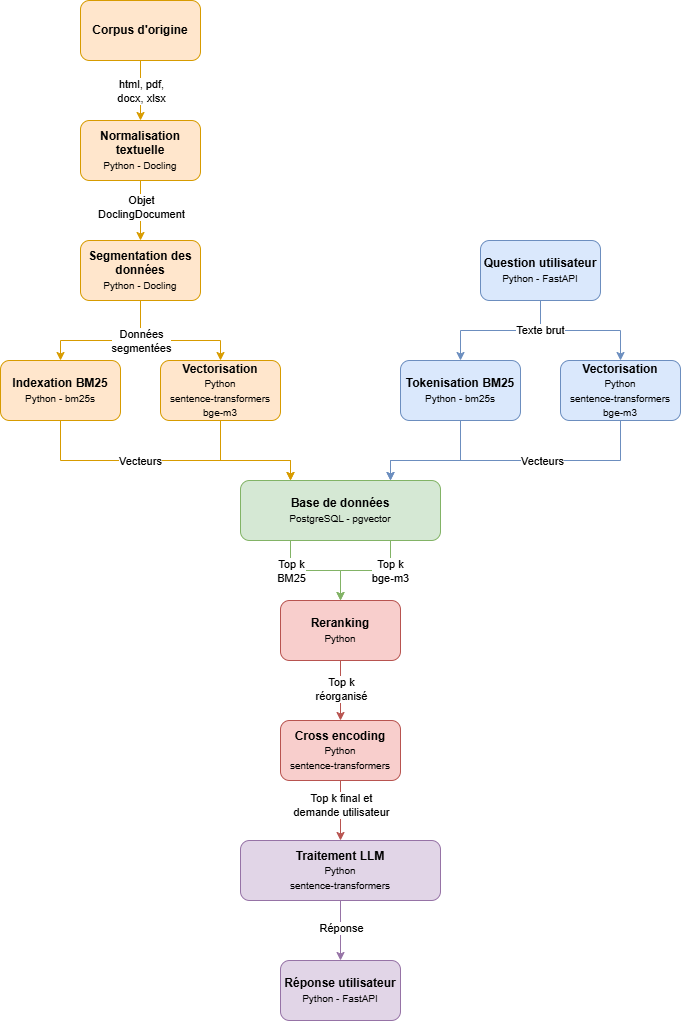

The diagram above was exported from draw.io. Its source (the exported page's mxGraphModel, read from the mxfile embedded in the PNG):
<mxGraphModel dx="1414" dy="889" grid="1" gridSize="10" guides="1" tooltips="1" connect="1" arrows="1" fold="1" page="1" pageScale="1" pageWidth="827" pageHeight="1169" math="0" shadow="0">
  <root>
    <mxCell id="0" />
    <mxCell id="1" parent="0" />
    <mxCell id="Dpmh6kIVMzOhs7yrcf69-29" edge="1" parent="1" source="Dpmh6kIVMzOhs7yrcf69-3" style="edgeStyle=orthogonalEdgeStyle;rounded=0;orthogonalLoop=1;jettySize=auto;html=1;exitX=0.5;exitY=1;exitDx=0;exitDy=0;fillColor=#ffe6cc;strokeColor=#d79b00;entryX=0.5;entryY=0;entryDx=0;entryDy=0;" target="Dpmh6kIVMzOhs7yrcf69-39">
      <mxGeometry relative="1" as="geometry">
        <Array as="points">
          <mxPoint x="180" y="380" />
          <mxPoint x="260" y="380" />
        </Array>
        <mxPoint x="400" y="370" as="targetPoint" />
      </mxGeometry>
    </mxCell>
    <mxCell id="Dpmh6kIVMzOhs7yrcf69-13" edge="1" parent="1" source="Dpmh6kIVMzOhs7yrcf69-1" style="edgeStyle=orthogonalEdgeStyle;rounded=0;orthogonalLoop=1;jettySize=auto;html=1;entryX=0.5;entryY=0;entryDx=0;entryDy=0;fillColor=#ffe6cc;strokeColor=#d79b00;exitX=0.5;exitY=1;exitDx=0;exitDy=0;" target="Dpmh6kIVMzOhs7yrcf69-2">
      <mxGeometry relative="1" as="geometry" />
    </mxCell>
    <mxCell id="Dpmh6kIVMzOhs7yrcf69-23" connectable="0" parent="Dpmh6kIVMzOhs7yrcf69-13" style="edgeLabel;html=1;align=center;verticalAlign=middle;resizable=0;points=[];" value="html, pdf,&lt;div&gt;docx, xlsx&lt;/div&gt;" vertex="1">
      <mxGeometry relative="1" y="2" as="geometry">
        <mxPoint x="-2" as="offset" />
      </mxGeometry>
    </mxCell>
    <mxCell id="Dpmh6kIVMzOhs7yrcf69-1" parent="1" style="rounded=1;whiteSpace=wrap;html=1;fillColor=#ffe6cc;strokeColor=#d79b00;" value="&lt;b&gt;Corpus d'origine&lt;/b&gt;" vertex="1">
      <mxGeometry height="60" width="120" x="120" y="40" as="geometry" />
    </mxCell>
    <mxCell id="Dpmh6kIVMzOhs7yrcf69-14" edge="1" parent="1" source="Dpmh6kIVMzOhs7yrcf69-2" style="edgeStyle=orthogonalEdgeStyle;rounded=0;orthogonalLoop=1;jettySize=auto;html=1;entryX=0.5;entryY=0;entryDx=0;entryDy=0;fillColor=#ffe6cc;strokeColor=#d79b00;exitX=0.5;exitY=1;exitDx=0;exitDy=0;" target="Dpmh6kIVMzOhs7yrcf69-3">
      <mxGeometry relative="1" as="geometry" />
    </mxCell>
    <mxCell id="Dpmh6kIVMzOhs7yrcf69-22" connectable="0" parent="Dpmh6kIVMzOhs7yrcf69-14" style="edgeLabel;html=1;align=center;verticalAlign=middle;resizable=0;points=[];" value="Objet&lt;div&gt;DoclingDocument&lt;/div&gt;" vertex="1">
      <mxGeometry relative="1" x="0.05" y="4" as="geometry">
        <mxPoint x="-4" y="-6" as="offset" />
      </mxGeometry>
    </mxCell>
    <mxCell id="Dpmh6kIVMzOhs7yrcf69-2" parent="1" style="rounded=1;whiteSpace=wrap;html=1;fillColor=#ffe6cc;strokeColor=#d79b00;" value="&lt;b&gt;Normalisation textuelle&lt;/b&gt;&lt;div&gt;&lt;font style=&quot;font-size: 10px;&quot;&gt;Python - Docling&lt;/font&gt;&lt;/div&gt;" vertex="1">
      <mxGeometry height="60" width="120" x="120" y="160" as="geometry" />
    </mxCell>
    <mxCell id="Dpmh6kIVMzOhs7yrcf69-15" edge="1" parent="1" source="Dpmh6kIVMzOhs7yrcf69-3" style="edgeStyle=orthogonalEdgeStyle;rounded=0;orthogonalLoop=1;jettySize=auto;html=1;fillColor=#ffe6cc;strokeColor=#d79b00;exitX=0.5;exitY=1;exitDx=0;exitDy=0;entryX=0.5;entryY=0;entryDx=0;entryDy=0;" target="Dpmh6kIVMzOhs7yrcf69-38">
      <mxGeometry relative="1" as="geometry">
        <Array as="points">
          <mxPoint x="180" y="380" />
          <mxPoint x="100" y="380" />
        </Array>
        <mxPoint x="200" y="340" as="sourcePoint" />
        <mxPoint x="120" y="400" as="targetPoint" />
      </mxGeometry>
    </mxCell>
    <mxCell id="Dpmh6kIVMzOhs7yrcf69-21" connectable="0" parent="Dpmh6kIVMzOhs7yrcf69-15" style="edgeLabel;html=1;align=center;verticalAlign=middle;resizable=0;points=[];" value="Données&lt;div&gt;segmentées&lt;/div&gt;" vertex="1">
      <mxGeometry relative="1" x="-0.1" y="-1" as="geometry">
        <mxPoint x="23" y="1" as="offset" />
      </mxGeometry>
    </mxCell>
    <mxCell id="Dpmh6kIVMzOhs7yrcf69-3" parent="1" style="rounded=1;whiteSpace=wrap;html=1;fillColor=#ffe6cc;strokeColor=#d79b00;" value="&lt;b&gt;Segmentation des données&lt;/b&gt;&lt;div&gt;&lt;font size=&quot;1&quot;&gt;Python - Docling&lt;/font&gt;&lt;/div&gt;" vertex="1">
      <mxGeometry height="60" width="120" x="120" y="280" as="geometry" />
    </mxCell>
    <mxCell id="Dpmh6kIVMzOhs7yrcf69-18" edge="1" parent="1" source="Dpmh6kIVMzOhs7yrcf69-9" style="edgeStyle=orthogonalEdgeStyle;rounded=0;orthogonalLoop=1;jettySize=auto;html=1;entryX=0.5;entryY=0;entryDx=0;entryDy=0;fillColor=#d5e8d4;strokeColor=#82b366;exitX=0.25;exitY=1;exitDx=0;exitDy=0;" target="Dpmh6kIVMzOhs7yrcf69-12">
      <mxGeometry relative="1" as="geometry" />
    </mxCell>
    <mxCell id="Dpmh6kIVMzOhs7yrcf69-26" connectable="0" parent="Dpmh6kIVMzOhs7yrcf69-18" style="edgeLabel;html=1;align=center;verticalAlign=middle;resizable=0;points=[];" value="Top k&lt;div&gt;BM25&lt;/div&gt;" vertex="1">
      <mxGeometry relative="1" x="-0.0667" y="-2" as="geometry">
        <mxPoint x="-21" y="-2" as="offset" />
      </mxGeometry>
    </mxCell>
    <mxCell id="Dpmh6kIVMzOhs7yrcf69-58" edge="1" parent="1" source="Dpmh6kIVMzOhs7yrcf69-9" style="edgeStyle=orthogonalEdgeStyle;rounded=0;orthogonalLoop=1;jettySize=auto;html=1;exitX=0.75;exitY=1;exitDx=0;exitDy=0;entryX=0.5;entryY=0;entryDx=0;entryDy=0;fillColor=#d5e8d4;strokeColor=#82b366;" target="Dpmh6kIVMzOhs7yrcf69-12">
      <mxGeometry relative="1" as="geometry" />
    </mxCell>
    <mxCell id="Dpmh6kIVMzOhs7yrcf69-59" connectable="0" parent="Dpmh6kIVMzOhs7yrcf69-58" style="edgeLabel;html=1;align=center;verticalAlign=middle;resizable=0;points=[];" value="Top k&lt;div&gt;bge-m3&lt;/div&gt;" vertex="1">
      <mxGeometry relative="1" x="-0.1852" y="-2" as="geometry">
        <mxPoint x="14" y="2" as="offset" />
      </mxGeometry>
    </mxCell>
    <mxCell id="Dpmh6kIVMzOhs7yrcf69-9" parent="1" style="rounded=1;whiteSpace=wrap;html=1;fillColor=#d5e8d4;strokeColor=#82b366;" value="&lt;b&gt;Base de données&lt;/b&gt;&lt;div&gt;&lt;font style=&quot;font-size: 10px;&quot;&gt;PostgreSQL - pgvector&lt;/font&gt;&lt;/div&gt;" vertex="1">
      <mxGeometry height="60" width="200" x="280" y="520" as="geometry" />
    </mxCell>
    <mxCell id="Dpmh6kIVMzOhs7yrcf69-63" edge="1" parent="1" source="Dpmh6kIVMzOhs7yrcf69-12" style="edgeStyle=orthogonalEdgeStyle;rounded=0;orthogonalLoop=1;jettySize=auto;html=1;entryX=0.5;entryY=0;entryDx=0;entryDy=0;fillColor=#f8cecc;strokeColor=#b85450;" target="Dpmh6kIVMzOhs7yrcf69-62">
      <mxGeometry relative="1" as="geometry" />
    </mxCell>
    <mxCell id="Dpmh6kIVMzOhs7yrcf69-64" connectable="0" parent="Dpmh6kIVMzOhs7yrcf69-63" style="edgeLabel;html=1;align=center;verticalAlign=middle;resizable=0;points=[];" value="Top k&lt;div&gt;réorganisé&lt;/div&gt;" vertex="1">
      <mxGeometry relative="1" x="-0.0556" y="1" as="geometry">
        <mxPoint x="-1" as="offset" />
      </mxGeometry>
    </mxCell>
    <mxCell id="Dpmh6kIVMzOhs7yrcf69-12" parent="1" style="rounded=1;whiteSpace=wrap;html=1;fillColor=#f8cecc;strokeColor=#b85450;" value="&lt;div&gt;&lt;b&gt;Reranking&lt;/b&gt;&lt;/div&gt;&lt;div&gt;&lt;font size=&quot;1&quot;&gt;Python&lt;/font&gt;&lt;/div&gt;" vertex="1">
      <mxGeometry height="60" width="120" x="320" y="640" as="geometry" />
    </mxCell>
    <mxCell id="Dpmh6kIVMzOhs7yrcf69-53" edge="1" parent="1" source="Dpmh6kIVMzOhs7yrcf69-36" style="edgeStyle=orthogonalEdgeStyle;rounded=0;orthogonalLoop=1;jettySize=auto;html=1;entryX=0.5;entryY=0;entryDx=0;entryDy=0;fillColor=#dae8fc;strokeColor=#6c8ebf;" target="Dpmh6kIVMzOhs7yrcf69-49">
      <mxGeometry relative="1" as="geometry" />
    </mxCell>
    <mxCell id="Dpmh6kIVMzOhs7yrcf69-54" edge="1" parent="1" source="Dpmh6kIVMzOhs7yrcf69-36" style="edgeStyle=orthogonalEdgeStyle;rounded=0;orthogonalLoop=1;jettySize=auto;html=1;entryX=0.5;entryY=0;entryDx=0;entryDy=0;fillColor=#dae8fc;strokeColor=#6c8ebf;" target="Dpmh6kIVMzOhs7yrcf69-50">
      <mxGeometry relative="1" as="geometry" />
    </mxCell>
    <mxCell id="Dpmh6kIVMzOhs7yrcf69-55" connectable="0" parent="Dpmh6kIVMzOhs7yrcf69-54" style="edgeLabel;html=1;align=center;verticalAlign=middle;resizable=0;points=[];" value="Texte brut" vertex="1">
      <mxGeometry relative="1" x="-0.5833" y="-1" as="geometry">
        <mxPoint as="offset" />
      </mxGeometry>
    </mxCell>
    <mxCell id="Dpmh6kIVMzOhs7yrcf69-36" parent="1" style="rounded=1;whiteSpace=wrap;html=1;fillColor=#dae8fc;strokeColor=#6c8ebf;" value="&lt;b&gt;Question utilisateur&lt;/b&gt;&lt;div&gt;&lt;font style=&quot;font-size: 10px;&quot;&gt;Python - FastAPI&lt;/font&gt;&lt;/div&gt;" vertex="1">
      <mxGeometry height="60" width="120" x="520" y="280" as="geometry" />
    </mxCell>
    <mxCell id="Dpmh6kIVMzOhs7yrcf69-40" edge="1" parent="1" source="Dpmh6kIVMzOhs7yrcf69-38" style="edgeStyle=orthogonalEdgeStyle;rounded=0;orthogonalLoop=1;jettySize=auto;html=1;entryX=0.25;entryY=0;entryDx=0;entryDy=0;fillColor=#ffe6cc;strokeColor=#d79b00;exitX=0.5;exitY=1;exitDx=0;exitDy=0;" target="Dpmh6kIVMzOhs7yrcf69-9">
      <mxGeometry relative="1" as="geometry">
        <Array as="points">
          <mxPoint x="100" y="500" />
          <mxPoint x="330" y="500" />
        </Array>
        <mxPoint x="50" y="510" as="sourcePoint" />
      </mxGeometry>
    </mxCell>
    <mxCell id="Dpmh6kIVMzOhs7yrcf69-38" parent="1" style="rounded=1;whiteSpace=wrap;html=1;fillColor=#ffe6cc;strokeColor=#d79b00;" value="&lt;b&gt;Indexation BM25&lt;/b&gt;&lt;div&gt;&lt;font size=&quot;1&quot;&gt;Python - bm25s&lt;/font&gt;&lt;/div&gt;" vertex="1">
      <mxGeometry height="60" width="120" x="40" y="400" as="geometry" />
    </mxCell>
    <mxCell id="Dpmh6kIVMzOhs7yrcf69-41" edge="1" parent="1" source="Dpmh6kIVMzOhs7yrcf69-39" style="edgeStyle=orthogonalEdgeStyle;rounded=0;orthogonalLoop=1;jettySize=auto;html=1;entryX=0.25;entryY=0;entryDx=0;entryDy=0;fillColor=#ffe6cc;strokeColor=#d79b00;exitX=0.5;exitY=1;exitDx=0;exitDy=0;" target="Dpmh6kIVMzOhs7yrcf69-9">
      <mxGeometry relative="1" as="geometry">
        <Array as="points">
          <mxPoint x="260" y="500" />
          <mxPoint x="330" y="500" />
        </Array>
      </mxGeometry>
    </mxCell>
    <mxCell id="Dpmh6kIVMzOhs7yrcf69-44" connectable="0" parent="Dpmh6kIVMzOhs7yrcf69-41" style="edgeLabel;html=1;align=center;verticalAlign=middle;resizable=0;points=[];" value="Vecteurs" vertex="1">
      <mxGeometry relative="1" x="0.5596" y="-1" as="geometry">
        <mxPoint x="-142" y="-1" as="offset" />
      </mxGeometry>
    </mxCell>
    <mxCell id="Dpmh6kIVMzOhs7yrcf69-39" parent="1" style="rounded=1;whiteSpace=wrap;html=1;fillColor=#ffe6cc;strokeColor=#d79b00;" value="&lt;b&gt;Vectorisation&lt;/b&gt;&lt;div&gt;&lt;font size=&quot;1&quot;&gt;Python&lt;/font&gt;&lt;/div&gt;&lt;div&gt;&lt;font size=&quot;1&quot;&gt;sentence-transformers&lt;/font&gt;&lt;/div&gt;&lt;div&gt;&lt;font size=&quot;1&quot;&gt;bge-m3&lt;/font&gt;&lt;/div&gt;" vertex="1">
      <mxGeometry height="60" width="120" x="200" y="400" as="geometry" />
    </mxCell>
    <mxCell id="Dpmh6kIVMzOhs7yrcf69-51" edge="1" parent="1" source="Dpmh6kIVMzOhs7yrcf69-49" style="edgeStyle=orthogonalEdgeStyle;rounded=0;orthogonalLoop=1;jettySize=auto;html=1;entryX=0.75;entryY=0;entryDx=0;entryDy=0;fillColor=#dae8fc;strokeColor=#6c8ebf;" target="Dpmh6kIVMzOhs7yrcf69-9">
      <mxGeometry relative="1" as="geometry">
        <Array as="points">
          <mxPoint x="500" y="500" />
          <mxPoint x="430" y="500" />
        </Array>
      </mxGeometry>
    </mxCell>
    <mxCell id="Dpmh6kIVMzOhs7yrcf69-49" parent="1" style="rounded=1;whiteSpace=wrap;html=1;fillColor=#dae8fc;strokeColor=#6c8ebf;" value="&lt;b&gt;Tokenisation BM25&lt;/b&gt;&lt;div&gt;&lt;font size=&quot;1&quot;&gt;Python - bm25s&lt;/font&gt;&lt;/div&gt;" vertex="1">
      <mxGeometry height="60" width="120" x="440" y="400" as="geometry" />
    </mxCell>
    <mxCell id="Dpmh6kIVMzOhs7yrcf69-52" edge="1" parent="1" source="Dpmh6kIVMzOhs7yrcf69-50" style="edgeStyle=orthogonalEdgeStyle;rounded=0;orthogonalLoop=1;jettySize=auto;html=1;entryX=0.75;entryY=0;entryDx=0;entryDy=0;fillColor=#dae8fc;strokeColor=#6c8ebf;" target="Dpmh6kIVMzOhs7yrcf69-9">
      <mxGeometry relative="1" as="geometry">
        <Array as="points">
          <mxPoint x="660" y="500" />
          <mxPoint x="430" y="500" />
        </Array>
      </mxGeometry>
    </mxCell>
    <mxCell id="Dpmh6kIVMzOhs7yrcf69-56" connectable="0" parent="Dpmh6kIVMzOhs7yrcf69-52" style="edgeLabel;html=1;align=center;verticalAlign=middle;resizable=0;points=[];" value="Vecteurs" vertex="1">
      <mxGeometry relative="1" x="0.2444" as="geometry">
        <mxPoint x="61" as="offset" />
      </mxGeometry>
    </mxCell>
    <mxCell id="Dpmh6kIVMzOhs7yrcf69-50" parent="1" style="rounded=1;whiteSpace=wrap;html=1;fillColor=#dae8fc;strokeColor=#6c8ebf;" value="&lt;b&gt;Vectorisation&lt;/b&gt;&lt;div&gt;&lt;font size=&quot;1&quot;&gt;Python&lt;/font&gt;&lt;/div&gt;&lt;div&gt;&lt;font size=&quot;1&quot;&gt;sentence-transformers&lt;/font&gt;&lt;/div&gt;&lt;div&gt;&lt;font size=&quot;1&quot;&gt;bge-m3&lt;/font&gt;&lt;/div&gt;" vertex="1">
      <mxGeometry height="60" width="120" x="600" y="400" as="geometry" />
    </mxCell>
    <mxCell id="Dpmh6kIVMzOhs7yrcf69-66" edge="1" parent="1" source="Dpmh6kIVMzOhs7yrcf69-62" style="edgeStyle=orthogonalEdgeStyle;rounded=0;orthogonalLoop=1;jettySize=auto;html=1;entryX=0.5;entryY=0;entryDx=0;entryDy=0;fillColor=#f8cecc;strokeColor=#b85450;" target="Dpmh6kIVMzOhs7yrcf69-68">
      <mxGeometry relative="1" as="geometry">
        <mxPoint x="380" y="880" as="targetPoint" />
      </mxGeometry>
    </mxCell>
    <mxCell id="Dpmh6kIVMzOhs7yrcf69-67" connectable="0" parent="Dpmh6kIVMzOhs7yrcf69-66" style="edgeLabel;html=1;align=center;verticalAlign=middle;resizable=0;points=[];" value="Top k&amp;nbsp;&lt;span style=&quot;background-color: light-dark(#ffffff, var(--ge-dark-color, #121212)); color: light-dark(rgb(0, 0, 0), rgb(255, 255, 255));&quot;&gt;final et&lt;/span&gt;&lt;div&gt;&lt;span style=&quot;background-color: light-dark(#ffffff, var(--ge-dark-color, #121212)); color: light-dark(rgb(0, 0, 0), rgb(255, 255, 255));&quot;&gt;demande utilisateur&lt;/span&gt;&lt;/div&gt;" vertex="1">
      <mxGeometry relative="1" x="-0.054" as="geometry">
        <mxPoint y="-4" as="offset" />
      </mxGeometry>
    </mxCell>
    <mxCell id="Dpmh6kIVMzOhs7yrcf69-62" parent="1" style="rounded=1;whiteSpace=wrap;html=1;fillColor=#f8cecc;strokeColor=#b85450;" value="&lt;div&gt;&lt;b&gt;Cross encoding&lt;/b&gt;&lt;/div&gt;&lt;div&gt;&lt;font size=&quot;1&quot;&gt;Python&lt;/font&gt;&lt;/div&gt;&lt;div&gt;&lt;font size=&quot;1&quot;&gt;sentence-transformers&lt;/font&gt;&lt;/div&gt;" vertex="1">
      <mxGeometry height="60" width="120" x="320" y="760" as="geometry" />
    </mxCell>
    <mxCell id="XPFYEmF9m0X8Js18yBrR-4" edge="1" parent="1" source="Dpmh6kIVMzOhs7yrcf69-68" style="edgeStyle=orthogonalEdgeStyle;rounded=0;orthogonalLoop=1;jettySize=auto;html=1;entryX=0.5;entryY=0;entryDx=0;entryDy=0;fillColor=#e1d5e7;strokeColor=#9673a6;" target="XPFYEmF9m0X8Js18yBrR-3">
      <mxGeometry relative="1" as="geometry" />
    </mxCell>
    <mxCell id="XPFYEmF9m0X8Js18yBrR-5" connectable="0" parent="XPFYEmF9m0X8Js18yBrR-4" style="edgeLabel;html=1;align=center;verticalAlign=middle;resizable=0;points=[];" value="Réponse" vertex="1">
      <mxGeometry relative="1" x="-0.0889" as="geometry">
        <mxPoint as="offset" />
      </mxGeometry>
    </mxCell>
    <mxCell id="Dpmh6kIVMzOhs7yrcf69-68" parent="1" style="rounded=1;whiteSpace=wrap;html=1;fillColor=#e1d5e7;strokeColor=#9673a6;" value="&lt;div&gt;&lt;b&gt;Traitement LLM&lt;/b&gt;&lt;/div&gt;&lt;div&gt;&lt;font size=&quot;1&quot;&gt;Python&lt;/font&gt;&lt;/div&gt;&lt;div&gt;&lt;font size=&quot;1&quot;&gt;sentence-transformers&lt;/font&gt;&lt;/div&gt;" vertex="1">
      <mxGeometry height="60" width="200" x="280" y="880" as="geometry" />
    </mxCell>
    <mxCell id="XPFYEmF9m0X8Js18yBrR-3" parent="1" style="rounded=1;whiteSpace=wrap;html=1;fillColor=#e1d5e7;strokeColor=#9673a6;" value="&lt;b&gt;Réponse utilisateur&lt;/b&gt;&lt;div&gt;&lt;font style=&quot;font-size: 10px;&quot;&gt;Python - FastAPI&lt;/font&gt;&lt;/div&gt;" vertex="1">
      <mxGeometry height="60" width="120" x="320" y="1000" as="geometry" />
    </mxCell>
  </root>
</mxGraphModel>